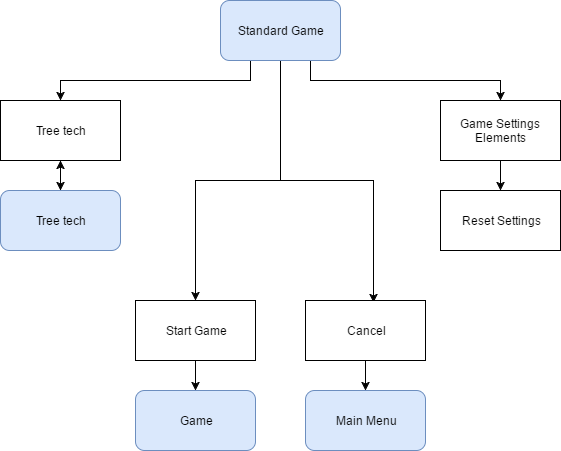

The diagram above was exported from draw.io. Its source (the exported page's mxGraphModel, read from the mxfile embedded in the PNG):
<mxGraphModel dx="1426" dy="696" grid="1" gridSize="10" guides="1" tooltips="1" connect="1" arrows="1" fold="1" page="1" pageScale="1" pageWidth="826" pageHeight="1169" math="0" shadow="0">
  <root>
    <mxCell id="0" />
    <mxCell id="1" parent="0" />
    <mxCell id="2d4affa9397e3aa1-18" style="edgeStyle=orthogonalEdgeStyle;rounded=0;html=1;exitX=0.5;exitY=1;entryX=0.5;entryY=0;jettySize=auto;orthogonalLoop=1;" edge="1" parent="1" source="2d4affa9397e3aa1-1" target="2d4affa9397e3aa1-9">
      <mxGeometry relative="1" as="geometry" />
    </mxCell>
    <mxCell id="2d4affa9397e3aa1-19" style="edgeStyle=orthogonalEdgeStyle;rounded=0;html=1;exitX=0.5;exitY=1;entryX=0.567;entryY=0.033;entryPerimeter=0;jettySize=auto;orthogonalLoop=1;" edge="1" parent="1" source="2d4affa9397e3aa1-1" target="2d4affa9397e3aa1-10">
      <mxGeometry relative="1" as="geometry" />
    </mxCell>
    <mxCell id="2d4affa9397e3aa1-20" style="edgeStyle=orthogonalEdgeStyle;rounded=0;html=1;exitX=0.75;exitY=1;entryX=0.5;entryY=0;jettySize=auto;orthogonalLoop=1;" edge="1" parent="1" source="2d4affa9397e3aa1-1" target="2d4affa9397e3aa1-5">
      <mxGeometry relative="1" as="geometry" />
    </mxCell>
    <mxCell id="2d4affa9397e3aa1-22" style="edgeStyle=orthogonalEdgeStyle;rounded=0;html=1;exitX=0.25;exitY=1;entryX=0.5;entryY=0;jettySize=auto;orthogonalLoop=1;" edge="1" parent="1" source="2d4affa9397e3aa1-1" target="2d4affa9397e3aa1-3">
      <mxGeometry relative="1" as="geometry" />
    </mxCell>
    <mxCell id="2d4affa9397e3aa1-1" value="Standard Game" style="rounded=1;whiteSpace=wrap;html=1;fillColor=#dae8fc;strokeColor=#6c8ebf;" vertex="1" parent="1">
      <mxGeometry x="340" y="20" width="120" height="60" as="geometry" />
    </mxCell>
    <mxCell id="2d4affa9397e3aa1-11" style="edgeStyle=orthogonalEdgeStyle;rounded=0;html=1;exitX=0.5;exitY=1;entryX=0.5;entryY=0;jettySize=auto;orthogonalLoop=1;" edge="1" parent="1" source="2d4affa9397e3aa1-3" target="2d4affa9397e3aa1-4">
      <mxGeometry relative="1" as="geometry" />
    </mxCell>
    <mxCell id="2d4affa9397e3aa1-3" value="Tree tech" style="whiteSpace=wrap;html=1;" vertex="1" parent="1">
      <mxGeometry x="120" y="120" width="120" height="60" as="geometry" />
    </mxCell>
    <mxCell id="2d4affa9397e3aa1-12" style="edgeStyle=orthogonalEdgeStyle;rounded=0;html=1;exitX=0.5;exitY=0;entryX=0.5;entryY=1;jettySize=auto;orthogonalLoop=1;" edge="1" parent="1" source="2d4affa9397e3aa1-4" target="2d4affa9397e3aa1-3">
      <mxGeometry relative="1" as="geometry" />
    </mxCell>
    <mxCell id="2d4affa9397e3aa1-4" value="Tree tech" style="rounded=1;whiteSpace=wrap;html=1;fillColor=#dae8fc;strokeColor=#6c8ebf;" vertex="1" parent="1">
      <mxGeometry x="120" y="210" width="120" height="60" as="geometry" />
    </mxCell>
    <mxCell id="2d4affa9397e3aa1-15" style="edgeStyle=orthogonalEdgeStyle;rounded=0;html=1;exitX=0.5;exitY=1;entryX=0.5;entryY=0;jettySize=auto;orthogonalLoop=1;" edge="1" parent="1" source="2d4affa9397e3aa1-5" target="2d4affa9397e3aa1-6">
      <mxGeometry relative="1" as="geometry" />
    </mxCell>
    <mxCell id="2d4affa9397e3aa1-5" value="Game Settings Elements" style="whiteSpace=wrap;html=1;" vertex="1" parent="1">
      <mxGeometry x="560" y="120" width="120" height="60" as="geometry" />
    </mxCell>
    <mxCell id="2d4affa9397e3aa1-6" value="Reset Settings" style="whiteSpace=wrap;html=1;" vertex="1" parent="1">
      <mxGeometry x="560" y="210" width="120" height="60" as="geometry" />
    </mxCell>
    <mxCell id="2d4affa9397e3aa1-7" value="Game" style="rounded=1;whiteSpace=wrap;html=1;fillColor=#dae8fc;strokeColor=#6c8ebf;" vertex="1" parent="1">
      <mxGeometry x="255" y="410" width="120" height="60" as="geometry" />
    </mxCell>
    <mxCell id="2d4affa9397e3aa1-8" value="Main Menu" style="rounded=1;whiteSpace=wrap;html=1;fillColor=#dae8fc;strokeColor=#6c8ebf;" vertex="1" parent="1">
      <mxGeometry x="425" y="410" width="120" height="60" as="geometry" />
    </mxCell>
    <mxCell id="2d4affa9397e3aa1-14" style="edgeStyle=orthogonalEdgeStyle;rounded=0;html=1;exitX=0.5;exitY=1;entryX=0.5;entryY=0;jettySize=auto;orthogonalLoop=1;" edge="1" parent="1" source="2d4affa9397e3aa1-9" target="2d4affa9397e3aa1-7">
      <mxGeometry relative="1" as="geometry" />
    </mxCell>
    <mxCell id="2d4affa9397e3aa1-9" value="Start Game" style="whiteSpace=wrap;html=1;" vertex="1" parent="1">
      <mxGeometry x="255" y="320" width="120" height="60" as="geometry" />
    </mxCell>
    <mxCell id="2d4affa9397e3aa1-13" style="edgeStyle=orthogonalEdgeStyle;rounded=0;html=1;exitX=0.5;exitY=1;entryX=0.5;entryY=0;jettySize=auto;orthogonalLoop=1;" edge="1" parent="1" source="2d4affa9397e3aa1-10" target="2d4affa9397e3aa1-8">
      <mxGeometry relative="1" as="geometry" />
    </mxCell>
    <mxCell id="2d4affa9397e3aa1-10" value="Cancel" style="whiteSpace=wrap;html=1;" vertex="1" parent="1">
      <mxGeometry x="425" y="320" width="120" height="60" as="geometry" />
    </mxCell>
  </root>
</mxGraphModel>